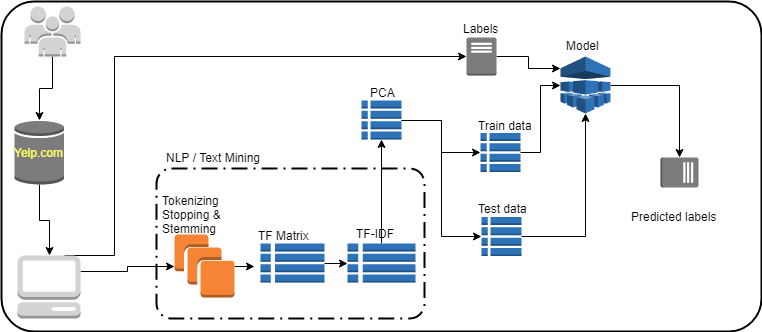

The diagram above was exported from draw.io. Its source (the exported page's mxGraphModel, read from the mxfile embedded in the PNG):
<mxGraphModel dx="786" dy="415" grid="1" gridSize="10" guides="1" tooltips="1" connect="1" arrows="1" fold="1" page="1" pageScale="1" pageWidth="1100" pageHeight="850" background="#ffffff" math="0" shadow="0">
  <root>
    <mxCell id="0" />
    <mxCell id="1" parent="0" />
    <mxCell id="6d17579d09794128-9" value="" style="rounded=1;arcSize=10;dashed=1;strokeColor=#000000;fillColor=none;gradientColor=none;dashPattern=8 3 1 3;strokeWidth=2;shadow=0;comic=0;fontFamily=Verdana;fontSize=12;fontColor=#000000;html=1;" parent="1" vertex="1">
      <mxGeometry x="292" y="367" width="268" height="150" as="geometry" />
    </mxCell>
    <mxCell id="6e4f866471d2aba3-49" style="edgeStyle=orthogonalEdgeStyle;rounded=0;html=1;exitX=1;exitY=0.5;exitPerimeter=0;entryX=0;entryY=0.21;entryPerimeter=0;jettySize=auto;orthogonalLoop=1;" edge="1" parent="1" source="6d17579d09794128-14" target="6e4f866471d2aba3-9">
      <mxGeometry relative="1" as="geometry" />
    </mxCell>
    <mxCell id="6d17579d09794128-14" value="" style="dashed=0;html=1;shape=mxgraph.aws3.traditional_server;fillColor=#7D7C7C;gradientColor=none;rounded=1;shadow=0;comic=0;strokeColor=#E6E6E6;strokeWidth=6;fontFamily=Verdana;fontSize=12;fontColor=#000000;" parent="1" vertex="1">
      <mxGeometry x="602" y="236" width="30" height="38" as="geometry" />
    </mxCell>
    <mxCell id="6e4f866471d2aba3-2" style="edgeStyle=orthogonalEdgeStyle;rounded=0;html=1;exitX=0.5;exitY=0;entryX=0.5;entryY=0;jettySize=auto;orthogonalLoop=1;" edge="1" parent="1">
      <mxGeometry relative="1" as="geometry">
        <mxPoint x="149" y="460" as="sourcePoint" />
        <mxPoint x="149" y="460" as="targetPoint" />
      </mxGeometry>
    </mxCell>
    <mxCell id="6e4f866471d2aba3-18" style="edgeStyle=orthogonalEdgeStyle;rounded=0;html=1;exitX=1;exitY=0.25;exitPerimeter=0;entryX=0;entryY=0.5;entryPerimeter=0;jettySize=auto;orthogonalLoop=1;" edge="1" parent="1" source="6e4f866471d2aba3-3" target="6e4f866471d2aba3-7">
      <mxGeometry relative="1" as="geometry" />
    </mxCell>
    <mxCell id="6e4f866471d2aba3-42" style="edgeStyle=orthogonalEdgeStyle;rounded=0;html=1;exitX=0.75;exitY=0;exitPerimeter=0;entryX=0;entryY=0.5;entryPerimeter=0;jettySize=auto;orthogonalLoop=1;" edge="1" parent="1" source="6e4f866471d2aba3-3" target="6d17579d09794128-14">
      <mxGeometry relative="1" as="geometry">
        <Array as="points">
          <mxPoint x="250" y="454" />
          <mxPoint x="250" y="255" />
        </Array>
      </mxGeometry>
    </mxCell>
    <mxCell id="6e4f866471d2aba3-3" value="" style="dashed=0;html=1;shape=mxgraph.aws3.management_console;fillColor=#D2D3D3;gradientColor=none;rounded=1;shadow=0;comic=0;strokeColor=#E6E6E6;strokeWidth=6;fontFamily=Verdana;fontSize=12;fontColor=#000000;" vertex="1" parent="1">
      <mxGeometry x="153" y="454" width="63" height="63" as="geometry" />
    </mxCell>
    <mxCell id="6e4f866471d2aba3-23" style="edgeStyle=orthogonalEdgeStyle;rounded=0;html=1;exitX=1;exitY=0.5;exitPerimeter=0;jettySize=auto;orthogonalLoop=1;" edge="1" parent="1" source="6e4f866471d2aba3-7">
      <mxGeometry relative="1" as="geometry">
        <mxPoint x="390" y="465" as="targetPoint" />
      </mxGeometry>
    </mxCell>
    <mxCell id="6e4f866471d2aba3-7" value="" style="dashed=0;html=1;shape=mxgraph.aws3.instances;fillColor=#F58534;gradientColor=none;rounded=1;shadow=0;comic=0;strokeColor=#E6E6E6;strokeWidth=6;fontFamily=Verdana;fontSize=12;fontColor=#000000;" vertex="1" parent="1">
      <mxGeometry x="310" y="433" width="60" height="63" as="geometry" />
    </mxCell>
    <mxCell id="6e4f866471d2aba3-59" style="edgeStyle=orthogonalEdgeStyle;rounded=0;html=1;exitX=1;exitY=0.5;exitPerimeter=0;entryX=0;entryY=0.5;entryPerimeter=0;jettySize=auto;orthogonalLoop=1;" edge="1" parent="1" source="6e4f866471d2aba3-9" target="6e4f866471d2aba3-56">
      <mxGeometry relative="1" as="geometry" />
    </mxCell>
    <mxCell id="6e4f866471d2aba3-9" value="" style="dashed=0;html=1;shape=mxgraph.aws3.machine_learning;fillColor=#2E73B8;gradientColor=none;" vertex="1" parent="1">
      <mxGeometry x="696" y="255" width="50" height="57" as="geometry" />
    </mxCell>
    <mxCell id="6e4f866471d2aba3-26" style="edgeStyle=orthogonalEdgeStyle;rounded=0;html=1;exitX=1;exitY=0.5;exitPerimeter=0;entryX=0;entryY=0.5;entryPerimeter=0;jettySize=auto;orthogonalLoop=1;" edge="1" parent="1" source="6e4f866471d2aba3-19" target="6e4f866471d2aba3-24">
      <mxGeometry relative="1" as="geometry" />
    </mxCell>
    <mxCell id="6e4f866471d2aba3-19" value="" style="dashed=0;html=1;shape=mxgraph.aws3.table;fillColor=#2E73B8;gradientColor=none;" vertex="1" parent="1">
      <mxGeometry x="396" y="442" width="64" height="39" as="geometry" />
    </mxCell>
    <mxCell id="6e4f866471d2aba3-20" value="&lt;font style=&quot;font-size: 12px&quot;&gt;TF Matrix&lt;/font&gt;" style="text;html=1;resizable=0;points=[];autosize=1;align=left;verticalAlign=top;spacingTop=-4;" vertex="1" parent="1">
      <mxGeometry x="392" y="425" width="70" height="20" as="geometry" />
    </mxCell>
    <mxCell id="6e4f866471d2aba3-21" value="Tokenizing&lt;br&gt;Stopping &amp;amp; &lt;br&gt;Stemming&lt;br&gt;" style="text;html=1;resizable=0;points=[];autosize=1;align=left;verticalAlign=top;spacingTop=-4;" vertex="1" parent="1">
      <mxGeometry x="296" y="390" width="80" height="40" as="geometry" />
    </mxCell>
    <mxCell id="6e4f866471d2aba3-32" style="edgeStyle=orthogonalEdgeStyle;rounded=0;html=1;exitX=0.5;exitY=0;exitPerimeter=0;entryX=0.5;entryY=1;entryPerimeter=0;jettySize=auto;orthogonalLoop=1;" edge="1" parent="1" source="6e4f866471d2aba3-24" target="6e4f866471d2aba3-29">
      <mxGeometry relative="1" as="geometry" />
    </mxCell>
    <mxCell id="6e4f866471d2aba3-24" value="" style="dashed=0;html=1;shape=mxgraph.aws3.table;fillColor=#2E73B8;gradientColor=none;" vertex="1" parent="1">
      <mxGeometry x="483" y="442" width="68" height="39" as="geometry" />
    </mxCell>
    <mxCell id="6e4f866471d2aba3-25" value="TF-IDF&amp;nbsp;" style="text;html=1;resizable=0;points=[];autosize=1;align=left;verticalAlign=top;spacingTop=-4;" vertex="1" parent="1">
      <mxGeometry x="490" y="423" width="60" height="20" as="geometry" />
    </mxCell>
    <mxCell id="6e4f866471d2aba3-27" value="&lt;font style=&quot;font-size: 12px&quot;&gt;NLP / Text Mining&lt;/font&gt;" style="text;html=1;resizable=0;points=[];autosize=1;align=left;verticalAlign=top;spacingTop=-4;" vertex="1" parent="1">
      <mxGeometry x="300" y="347" width="110" height="20" as="geometry" />
    </mxCell>
    <mxCell id="6e4f866471d2aba3-44" style="edgeStyle=orthogonalEdgeStyle;rounded=0;html=1;exitX=1;exitY=0.5;exitPerimeter=0;jettySize=auto;orthogonalLoop=1;entryX=0;entryY=0.5;entryPerimeter=0;" edge="1" parent="1" source="6e4f866471d2aba3-29" target="6e4f866471d2aba3-36">
      <mxGeometry relative="1" as="geometry">
        <mxPoint x="570" y="319" as="targetPoint" />
      </mxGeometry>
    </mxCell>
    <mxCell id="6e4f866471d2aba3-45" style="edgeStyle=orthogonalEdgeStyle;rounded=0;html=1;exitX=1;exitY=0.5;exitPerimeter=0;entryX=0;entryY=0.5;entryPerimeter=0;jettySize=auto;orthogonalLoop=1;" edge="1" parent="1" source="6e4f866471d2aba3-29" target="6e4f866471d2aba3-35">
      <mxGeometry relative="1" as="geometry" />
    </mxCell>
    <mxCell id="6e4f866471d2aba3-29" value="" style="dashed=0;html=1;shape=mxgraph.aws3.table;fillColor=#2E73B8;gradientColor=none;" vertex="1" parent="1">
      <mxGeometry x="497" y="299" width="40" height="39" as="geometry" />
    </mxCell>
    <mxCell id="6e4f866471d2aba3-31" value="PCA" style="text;html=1;resizable=0;points=[];autosize=1;align=left;verticalAlign=top;spacingTop=-4;" vertex="1" parent="1">
      <mxGeometry x="504" y="282" width="40" height="20" as="geometry" />
    </mxCell>
    <mxCell id="6e4f866471d2aba3-52" style="edgeStyle=orthogonalEdgeStyle;rounded=0;html=1;exitX=1;exitY=0.5;exitPerimeter=0;entryX=0.5;entryY=1;entryPerimeter=0;jettySize=auto;orthogonalLoop=1;" edge="1" parent="1" source="6e4f866471d2aba3-35" target="6e4f866471d2aba3-9">
      <mxGeometry relative="1" as="geometry" />
    </mxCell>
    <mxCell id="6e4f866471d2aba3-35" value="" style="dashed=0;html=1;shape=mxgraph.aws3.table;fillColor=#2E73B8;gradientColor=none;" vertex="1" parent="1">
      <mxGeometry x="617" y="415.5" width="40" height="39" as="geometry" />
    </mxCell>
    <mxCell id="6e4f866471d2aba3-50" style="edgeStyle=orthogonalEdgeStyle;rounded=0;html=1;exitX=1;exitY=0.5;exitPerimeter=0;entryX=0;entryY=0.5;entryPerimeter=0;jettySize=auto;orthogonalLoop=1;" edge="1" parent="1" source="6e4f866471d2aba3-36" target="6e4f866471d2aba3-9">
      <mxGeometry relative="1" as="geometry" />
    </mxCell>
    <mxCell id="6e4f866471d2aba3-36" value="" style="dashed=0;html=1;shape=mxgraph.aws3.table;fillColor=#2E73B8;gradientColor=none;" vertex="1" parent="1">
      <mxGeometry x="616" y="331.5" width="40" height="39" as="geometry" />
    </mxCell>
    <mxCell id="6e4f866471d2aba3-39" style="edgeStyle=orthogonalEdgeStyle;rounded=0;html=1;exitX=0.5;exitY=1;exitPerimeter=0;jettySize=auto;orthogonalLoop=1;entryX=0.5;entryY=0.015;entryPerimeter=0;" edge="1" parent="1" source="6e4f866471d2aba3-37" target="6e4f866471d2aba3-38">
      <mxGeometry relative="1" as="geometry">
        <mxPoint x="182" y="290" as="targetPoint" />
      </mxGeometry>
    </mxCell>
    <mxCell id="6e4f866471d2aba3-37" value="" style="dashed=0;html=1;shape=mxgraph.aws3.users;fillColor=#D2D3D3;gradientColor=none;" vertex="1" parent="1">
      <mxGeometry x="160" y="205" width="56" height="50" as="geometry" />
    </mxCell>
    <mxCell id="6e4f866471d2aba3-41" style="edgeStyle=orthogonalEdgeStyle;rounded=0;html=1;exitX=0.5;exitY=1;exitPerimeter=0;entryX=0.5;entryY=0;entryPerimeter=0;jettySize=auto;orthogonalLoop=1;" edge="1" parent="1" source="6e4f866471d2aba3-38" target="6e4f866471d2aba3-3">
      <mxGeometry relative="1" as="geometry" />
    </mxCell>
    <mxCell id="6e4f866471d2aba3-38" value="&lt;font color=&quot;#ffff66&quot;&gt;Yelp.com&lt;/font&gt;" style="dashed=0;html=1;shape=mxgraph.aws3.generic_database;fillColor=#7D7C7C;gradientColor=none;" vertex="1" parent="1">
      <mxGeometry x="150" y="318.5" width="49.5" height="64.5" as="geometry" />
    </mxCell>
    <mxCell id="6e4f866471d2aba3-46" value="Train data" style="text;html=1;resizable=0;points=[];autosize=1;align=left;verticalAlign=top;spacingTop=-4;" vertex="1" parent="1">
      <mxGeometry x="612" y="315" width="70" height="20" as="geometry" />
    </mxCell>
    <mxCell id="6e4f866471d2aba3-47" value="Test data&lt;br&gt;&lt;br&gt;" style="text;html=1;resizable=0;points=[];autosize=1;align=left;verticalAlign=top;spacingTop=-4;" vertex="1" parent="1">
      <mxGeometry x="612" y="398" width="60" height="30" as="geometry" />
    </mxCell>
    <mxCell id="6e4f866471d2aba3-48" value="Labels" style="text;html=1;resizable=0;points=[];autosize=1;align=left;verticalAlign=top;spacingTop=-4;" vertex="1" parent="1">
      <mxGeometry x="597" y="218" width="50" height="20" as="geometry" />
    </mxCell>
    <mxCell id="6e4f866471d2aba3-51" value="Model" style="text;html=1;resizable=0;points=[];autosize=1;align=left;verticalAlign=top;spacingTop=-4;" vertex="1" parent="1">
      <mxGeometry x="700" y="235" width="50" height="20" as="geometry" />
    </mxCell>
    <mxCell id="6e4f866471d2aba3-56" value="" style="dashed=0;html=1;shape=mxgraph.aws3.traditional_server;fillColor=#7D7C7C;gradientColor=none;rounded=1;shadow=0;comic=0;strokeColor=#E6E6E6;strokeWidth=6;fontFamily=Verdana;fontSize=12;fontColor=#000000;direction=south;" vertex="1" parent="1">
      <mxGeometry x="796" y="356" width="38" height="30" as="geometry" />
    </mxCell>
    <mxCell id="6e4f866471d2aba3-57" value="Predicted labels" style="text;html=1;resizable=0;points=[];autosize=1;align=left;verticalAlign=top;spacingTop=-4;" vertex="1" parent="1">
      <mxGeometry x="765" y="405.5" width="100" height="20" as="geometry" />
    </mxCell>
    <mxCell id="6e4f866471d2aba3-60" value="" style="rounded=1;arcSize=10;strokeColor=#000000;fillColor=none;gradientColor=none;strokeWidth=2;shadow=0;comic=0;fontFamily=Verdana;fontSize=12;fontColor=#000000;whiteSpace=wrap;" vertex="1" parent="1">
      <mxGeometry x="137" y="200" width="760" height="330" as="geometry" />
    </mxCell>
  </root>
</mxGraphModel>